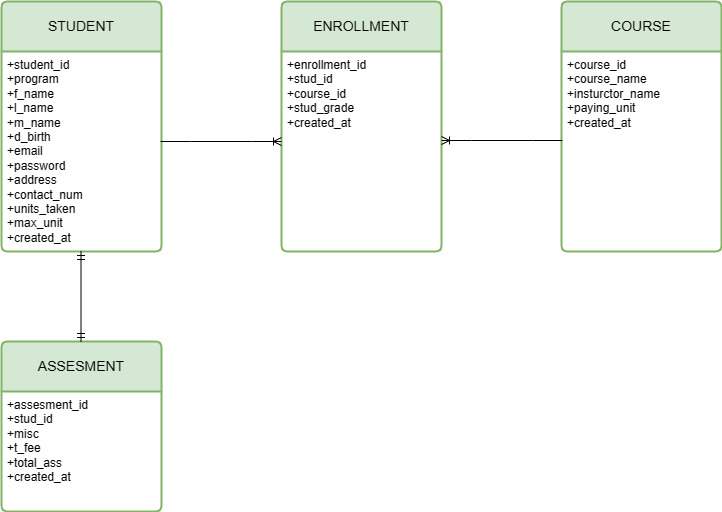

The diagram above was exported from draw.io. Its source (the exported page's mxGraphModel, read from the mxfile embedded in the PNG):
<mxGraphModel dx="954" dy="616" grid="1" gridSize="10" guides="1" tooltips="1" connect="1" arrows="1" fold="1" page="1" pageScale="1" pageWidth="850" pageHeight="1100" math="0" shadow="0">
  <root>
    <mxCell id="0" />
    <mxCell id="1" parent="0" />
    <mxCell id="NNjk9QILAEQjAjjggypV-1" value="STUDENT" style="swimlane;childLayout=stackLayout;horizontal=1;startSize=50;horizontalStack=0;rounded=1;fontSize=14;fontStyle=0;strokeWidth=2;resizeParent=0;resizeLast=1;shadow=0;dashed=0;align=center;arcSize=4;whiteSpace=wrap;html=1;fillColor=#d5e8d4;strokeColor=#82b366;" parent="1" vertex="1">
      <mxGeometry x="110" y="90" width="160" height="250" as="geometry" />
    </mxCell>
    <mxCell id="NNjk9QILAEQjAjjggypV-2" value="+student_id&lt;br&gt;+program&lt;br&gt;+f_name&lt;br&gt;+l_name&lt;br&gt;+m_name&lt;br&gt;+d_birth&lt;br&gt;+email&lt;br&gt;+password&lt;br&gt;+address&lt;br&gt;+contact_num&lt;br&gt;+units_taken&lt;br&gt;+max_unit&lt;br&gt;+created_at" style="align=left;strokeColor=none;fillColor=none;spacingLeft=4;fontSize=12;verticalAlign=top;resizable=0;rotatable=0;part=1;html=1;" parent="NNjk9QILAEQjAjjggypV-1" vertex="1">
      <mxGeometry y="50" width="160" height="200" as="geometry" />
    </mxCell>
    <mxCell id="NNjk9QILAEQjAjjggypV-3" value="COURSE" style="swimlane;childLayout=stackLayout;horizontal=1;startSize=50;horizontalStack=0;rounded=1;fontSize=14;fontStyle=0;strokeWidth=2;resizeParent=0;resizeLast=1;shadow=0;dashed=0;align=center;arcSize=4;whiteSpace=wrap;html=1;fillColor=#d5e8d4;strokeColor=#82b366;" parent="1" vertex="1">
      <mxGeometry x="670" y="90" width="160" height="250" as="geometry" />
    </mxCell>
    <mxCell id="NNjk9QILAEQjAjjggypV-4" value="+course_id&lt;br&gt;+course_name&lt;br&gt;+insturctor_name&lt;br&gt;+paying_unit&lt;br&gt;+created_at" style="align=left;strokeColor=none;fillColor=none;spacingLeft=4;fontSize=12;verticalAlign=top;resizable=0;rotatable=0;part=1;html=1;" parent="NNjk9QILAEQjAjjggypV-3" vertex="1">
      <mxGeometry y="50" width="160" height="200" as="geometry" />
    </mxCell>
    <mxCell id="6quA_Gp0Up47IHFQPdsx-1" value="ASSESMENT" style="swimlane;childLayout=stackLayout;horizontal=1;startSize=50;horizontalStack=0;rounded=1;fontSize=14;fontStyle=0;strokeWidth=2;resizeParent=0;resizeLast=1;shadow=0;dashed=0;align=center;arcSize=4;whiteSpace=wrap;html=1;fillColor=#d5e8d4;strokeColor=#82b366;" vertex="1" parent="1">
      <mxGeometry x="110" y="430" width="160" height="170" as="geometry" />
    </mxCell>
    <mxCell id="6quA_Gp0Up47IHFQPdsx-2" value="+assesment_id&lt;br&gt;+stud_id&lt;br&gt;+misc&lt;br&gt;+t_fee&lt;br&gt;+total_ass&lt;br&gt;+created_at" style="align=left;strokeColor=none;fillColor=none;spacingLeft=4;fontSize=12;verticalAlign=top;resizable=0;rotatable=0;part=1;html=1;" vertex="1" parent="6quA_Gp0Up47IHFQPdsx-1">
      <mxGeometry y="50" width="160" height="120" as="geometry" />
    </mxCell>
    <mxCell id="6quA_Gp0Up47IHFQPdsx-6" value="ENROLLMENT" style="swimlane;childLayout=stackLayout;horizontal=1;startSize=50;horizontalStack=0;rounded=1;fontSize=14;fontStyle=0;strokeWidth=2;resizeParent=0;resizeLast=1;shadow=0;dashed=0;align=center;arcSize=4;whiteSpace=wrap;html=1;fillColor=#d5e8d4;strokeColor=#82b366;" vertex="1" parent="1">
      <mxGeometry x="390" y="90" width="160" height="250" as="geometry" />
    </mxCell>
    <mxCell id="6quA_Gp0Up47IHFQPdsx-7" value="+enrollment_id&lt;br&gt;+stud_id&lt;br&gt;+course_id&lt;br&gt;+stud_grade&lt;br&gt;+created_at" style="align=left;strokeColor=none;fillColor=none;spacingLeft=4;fontSize=12;verticalAlign=top;resizable=0;rotatable=0;part=1;html=1;" vertex="1" parent="6quA_Gp0Up47IHFQPdsx-6">
      <mxGeometry y="50" width="160" height="200" as="geometry" />
    </mxCell>
    <mxCell id="6quA_Gp0Up47IHFQPdsx-8" value="" style="edgeStyle=entityRelationEdgeStyle;fontSize=12;html=1;endArrow=ERoneToMany;rounded=0;exitX=0.994;exitY=0.45;exitDx=0;exitDy=0;exitPerimeter=0;" edge="1" parent="1" source="NNjk9QILAEQjAjjggypV-2">
      <mxGeometry width="100" height="100" relative="1" as="geometry">
        <mxPoint x="280" y="230" as="sourcePoint" />
        <mxPoint x="390" y="230" as="targetPoint" />
      </mxGeometry>
    </mxCell>
    <mxCell id="6quA_Gp0Up47IHFQPdsx-9" value="" style="edgeStyle=entityRelationEdgeStyle;fontSize=12;html=1;endArrow=ERoneToMany;rounded=0;exitX=0.006;exitY=0.445;exitDx=0;exitDy=0;exitPerimeter=0;entryX=1;entryY=0.445;entryDx=0;entryDy=0;entryPerimeter=0;" edge="1" parent="1" source="NNjk9QILAEQjAjjggypV-4" target="6quA_Gp0Up47IHFQPdsx-7">
      <mxGeometry width="100" height="100" relative="1" as="geometry">
        <mxPoint x="750" y="470" as="sourcePoint" />
        <mxPoint x="230" y="400" as="targetPoint" />
      </mxGeometry>
    </mxCell>
    <mxCell id="6quA_Gp0Up47IHFQPdsx-15" value="" style="fontSize=12;html=1;endArrow=ERmandOne;startArrow=ERmandOne;rounded=0;" edge="1" parent="1">
      <mxGeometry width="100" height="100" relative="1" as="geometry">
        <mxPoint x="189.5" y="430" as="sourcePoint" />
        <mxPoint x="189.5" y="340" as="targetPoint" />
      </mxGeometry>
    </mxCell>
  </root>
</mxGraphModel>